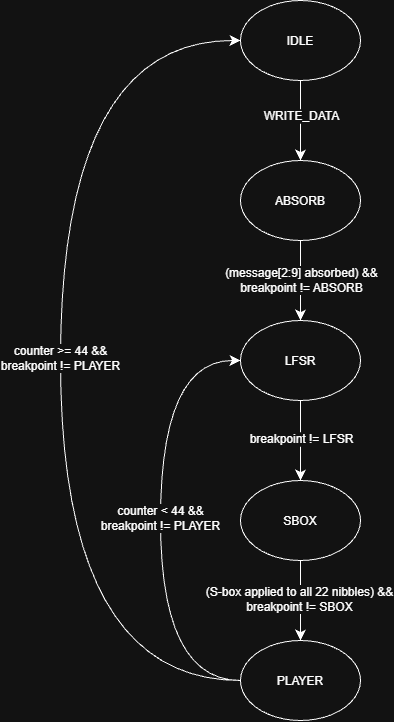

The diagram above was exported from draw.io. Its source (the exported page's mxGraphModel, read from the mxfile embedded in the PNG):
<mxGraphModel dx="902" dy="1078" grid="1" gridSize="10" guides="1" tooltips="1" connect="1" arrows="1" fold="1" page="1" pageScale="1" pageWidth="850" pageHeight="1100" math="0" shadow="0">
  <root>
    <mxCell id="0" />
    <mxCell id="1" parent="0" />
    <mxCell id="0MhnQzNtQtx1exF9w_4R-6" edge="1" parent="1" source="0MhnQzNtQtx1exF9w_4R-1" style="edgeStyle=none;curved=1;rounded=0;curveGeometry=1;orthogonalLoop=1;jettySize=auto;html=1;entryX=0.5;entryY=0;entryDx=0;entryDy=0;fontSize=12;defaultLabelBackgroundColor=page;labelPadding=0 4;startSize=8;endSize=8;" target="0MhnQzNtQtx1exF9w_4R-2">
      <mxGeometry relative="1" as="geometry" />
    </mxCell>
    <mxCell id="0MhnQzNtQtx1exF9w_4R-9" connectable="0" parent="0MhnQzNtQtx1exF9w_4R-6" style="edgeLabel;html=1;align=center;verticalAlign=middle;resizable=0;points=[];inheritText=1;fontSize=12;defaultLabelBackgroundColor=page;labelPadding=0 4;" value="WRITE_DATA" vertex="1">
      <mxGeometry relative="1" x="-0.1178" y="1" as="geometry">
        <mxPoint x="-1" as="offset" />
      </mxGeometry>
    </mxCell>
    <mxCell id="0MhnQzNtQtx1exF9w_4R-1" parent="1" style="ellipse;whiteSpace=wrap;html=1;shapeInside=1;" value="IDLE" vertex="1">
      <mxGeometry height="80" width="120" x="360" y="160" as="geometry" />
    </mxCell>
    <mxCell id="0MhnQzNtQtx1exF9w_4R-10" edge="1" parent="1" source="0MhnQzNtQtx1exF9w_4R-2" style="edgeStyle=none;curved=1;rounded=0;curveGeometry=1;orthogonalLoop=1;jettySize=auto;html=1;exitX=0.5;exitY=1;exitDx=0;exitDy=0;entryX=0.5;entryY=0;entryDx=0;entryDy=0;fontSize=12;defaultLabelBackgroundColor=page;labelPadding=0 4;startSize=8;endSize=8;" target="0MhnQzNtQtx1exF9w_4R-3">
      <mxGeometry relative="1" as="geometry" />
    </mxCell>
    <mxCell id="0MhnQzNtQtx1exF9w_4R-11" connectable="0" parent="0MhnQzNtQtx1exF9w_4R-10" style="edgeLabel;html=1;align=center;verticalAlign=middle;resizable=0;points=[];inheritText=1;fontSize=12;defaultLabelBackgroundColor=page;labelPadding=0 4;" value="(message[2:9] absorbed) &amp;amp;&amp;amp;&lt;div&gt;breakpoint != ABSORB&lt;/div&gt;" vertex="1">
      <mxGeometry relative="1" x="0.01" as="geometry">
        <mxPoint as="offset" />
      </mxGeometry>
    </mxCell>
    <mxCell id="0MhnQzNtQtx1exF9w_4R-2" parent="1" style="ellipse;whiteSpace=wrap;html=1;shapeInside=1;" value="ABSORB" vertex="1">
      <mxGeometry height="80" width="120" x="360" y="320" as="geometry" />
    </mxCell>
    <mxCell id="0MhnQzNtQtx1exF9w_4R-12" edge="1" parent="1" source="0MhnQzNtQtx1exF9w_4R-3" style="edgeStyle=none;curved=1;rounded=0;curveGeometry=1;orthogonalLoop=1;jettySize=auto;html=1;entryX=0.5;entryY=0;entryDx=0;entryDy=0;fontSize=12;defaultLabelBackgroundColor=page;labelPadding=0 4;startSize=8;endSize=8;" target="0MhnQzNtQtx1exF9w_4R-4">
      <mxGeometry relative="1" as="geometry" />
    </mxCell>
    <mxCell id="0MhnQzNtQtx1exF9w_4R-13" connectable="0" parent="0MhnQzNtQtx1exF9w_4R-12" style="edgeLabel;html=1;align=center;verticalAlign=middle;resizable=0;points=[];inheritText=1;fontSize=12;defaultLabelBackgroundColor=page;labelPadding=0 4;" value="breakpoint != LFSR" vertex="1">
      <mxGeometry relative="1" x="-0.02" as="geometry">
        <mxPoint as="offset" />
      </mxGeometry>
    </mxCell>
    <mxCell id="0MhnQzNtQtx1exF9w_4R-3" parent="1" style="ellipse;whiteSpace=wrap;html=1;shapeInside=1;" value="LFSR" vertex="1">
      <mxGeometry height="80" width="120" x="360" y="480" as="geometry" />
    </mxCell>
    <mxCell id="0MhnQzNtQtx1exF9w_4R-14" edge="1" parent="1" source="0MhnQzNtQtx1exF9w_4R-4" style="edgeStyle=none;curved=1;rounded=0;curveGeometry=1;orthogonalLoop=1;jettySize=auto;html=1;entryX=0.5;entryY=0;entryDx=0;entryDy=0;fontSize=12;defaultLabelBackgroundColor=page;labelPadding=0 4;startSize=8;endSize=8;" target="0MhnQzNtQtx1exF9w_4R-5">
      <mxGeometry relative="1" as="geometry" />
    </mxCell>
    <mxCell id="0MhnQzNtQtx1exF9w_4R-15" connectable="0" parent="0MhnQzNtQtx1exF9w_4R-14" style="edgeLabel;html=1;align=center;verticalAlign=middle;resizable=0;points=[];inheritText=1;fontSize=12;defaultLabelBackgroundColor=page;labelPadding=0 4;" value="(S-box applied to all 22 nibbles) &amp;amp;&amp;amp;&lt;br&gt;breakpoint != SBOX" vertex="1">
      <mxGeometry relative="1" x="-0.0464" y="-1" as="geometry">
        <mxPoint as="offset" />
      </mxGeometry>
    </mxCell>
    <mxCell id="0MhnQzNtQtx1exF9w_4R-4" parent="1" style="ellipse;whiteSpace=wrap;html=1;shapeInside=1;" value="SBOX" vertex="1">
      <mxGeometry height="80" width="120" x="360" y="640" as="geometry" />
    </mxCell>
    <mxCell id="0MhnQzNtQtx1exF9w_4R-17" edge="1" parent="1" source="0MhnQzNtQtx1exF9w_4R-5" style="edgeStyle=orthogonalEdgeStyle;curved=1;rounded=0;curveGeometry=1;orthogonalLoop=1;jettySize=auto;html=1;exitX=0;exitY=0.5;exitDx=0;exitDy=0;entryX=0;entryY=0.5;entryDx=0;entryDy=0;fontSize=12;defaultLabelBackgroundColor=page;labelPadding=0 4;startSize=8;endSize=8;" target="0MhnQzNtQtx1exF9w_4R-3">
      <mxGeometry relative="1" as="geometry">
        <Array as="points">
          <mxPoint x="280" y="840" />
          <mxPoint x="280" y="520" />
        </Array>
      </mxGeometry>
    </mxCell>
    <mxCell id="0MhnQzNtQtx1exF9w_4R-21" connectable="0" parent="0MhnQzNtQtx1exF9w_4R-17" style="edgeLabel;html=1;align=center;verticalAlign=middle;resizable=0;points=[];inheritText=1;fontSize=12;defaultLabelBackgroundColor=page;labelPadding=0 4;" value="counter &amp;lt; 44 &amp;amp;&amp;amp;&lt;div&gt;breakpoint != PLAYER&lt;/div&gt;" vertex="1">
      <mxGeometry relative="1" x="0.0114" y="1" as="geometry">
        <mxPoint as="offset" />
      </mxGeometry>
    </mxCell>
    <mxCell id="0MhnQzNtQtx1exF9w_4R-19" edge="1" parent="1" source="0MhnQzNtQtx1exF9w_4R-5" style="edgeStyle=orthogonalEdgeStyle;curved=1;rounded=0;curveGeometry=1;orthogonalLoop=1;jettySize=auto;html=1;exitX=0;exitY=0.5;exitDx=0;exitDy=0;entryX=0;entryY=0.5;entryDx=0;entryDy=0;fontSize=12;defaultLabelBackgroundColor=page;labelPadding=0 4;startSize=8;endSize=8;" target="0MhnQzNtQtx1exF9w_4R-1">
      <mxGeometry relative="1" as="geometry">
        <Array as="points">
          <mxPoint x="180" y="840" />
          <mxPoint x="180" y="200" />
        </Array>
      </mxGeometry>
    </mxCell>
    <mxCell id="0MhnQzNtQtx1exF9w_4R-22" connectable="0" parent="0MhnQzNtQtx1exF9w_4R-19" style="edgeLabel;html=1;align=center;verticalAlign=middle;resizable=0;points=[];inheritText=1;fontSize=12;defaultLabelBackgroundColor=page;labelPadding=0 4;" value="counter &amp;gt;= 44 &amp;amp;&amp;amp;&lt;div&gt;breakpoint != PLAYER&lt;/div&gt;" vertex="1">
      <mxGeometry relative="1" x="0.0048" y="1" as="geometry">
        <mxPoint as="offset" />
      </mxGeometry>
    </mxCell>
    <mxCell id="0MhnQzNtQtx1exF9w_4R-5" parent="1" style="ellipse;whiteSpace=wrap;html=1;shapeInside=1;" value="PLAYER" vertex="1">
      <mxGeometry height="80" width="120" x="360" y="800" as="geometry" />
    </mxCell>
  </root>
</mxGraphModel>